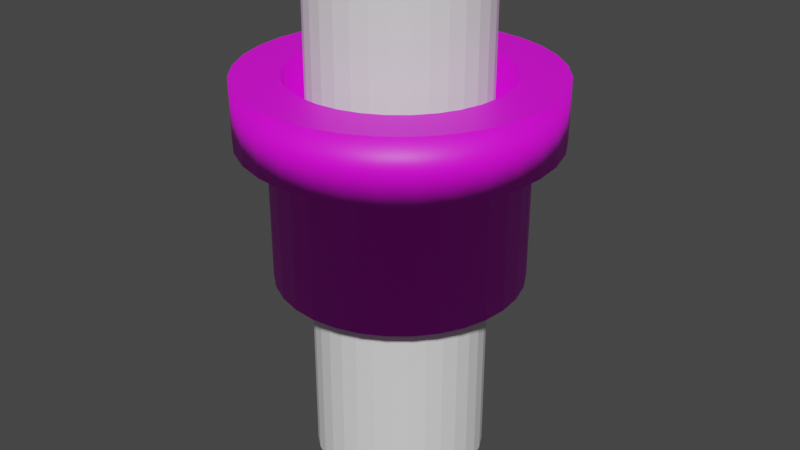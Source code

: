 # Source: WarpPipe.blend  (saved by Blender 2.83.19; exported with 4.5.12 LTS)
import bpy
from mathutils import Matrix  # noqa: F401  (used for matrix-valued properties, if any)

bpy.ops.wm.read_factory_settings(use_empty=True)
scene = bpy.context.scene
scene.name = 'Scene'

# ---- collections
col_collection = bpy.data.collections.new('Collection'); scene.collection.children.link(col_collection)
col_mesh = bpy.data.collections.new('Mesh'); scene.collection.children.link(col_mesh)
col_rig = bpy.data.collections.new('Rig'); scene.collection.children.link(col_rig)
col_collision = bpy.data.collections.new('Collision'); scene.collection.children.link(col_collision)
col_extras = bpy.data.collections.new('Extras'); scene.collection.children.link(col_extras)

# ---- images (referenced by path relative to the original .blend; pixels are not part of the script)
import os
ASSET_DIR = os.environ.get("B2B_ASSET_DIR", "")  # directory of the original .blend (textures are referenced by path, not embedded)
HERE = os.path.dirname(os.path.abspath(__file__))  # packed textures are extracted next to this script under _unpacked/

def load_image(name, relpath, width, height, colorspace="sRGB"):
    """Load a texture the original file referenced (path relative to the .blend, or extracted next to this script)."""
    p = next((c for c in (os.path.join(HERE, relpath), os.path.join(ASSET_DIR, relpath)) if relpath and os.path.exists(c)), "")
    if p:
        img = bpy.data.images.load(p, check_existing=True)
        img.name = name
    else:  # same state as the original file: an image datablock whose file is absent (Cycles renders it pink)
        img = bpy.data.images.new(name, width, height)
        img.source = "FILE"
        img.filepath = "//" + (relpath or name)
    img.colorspace_settings.name = colorspace
    return img
img_warp_pipe_png = load_image('warp-pipe.png', 'warp-pipe.png', 1024, 1024, 'sRGB')

# ---- materials (node trees are filled in below, after node groups)
mat_warppipemat = bpy.data.materials.new('WarpPipeMat')
mat_warppipemat.use_transparent_shadow = False

# ---- material node trees
mat_warppipemat.use_nodes = True; mat_warppipemat.node_tree.nodes.clear()
_N = mat_warppipemat.node_tree.nodes; _L = mat_warppipemat.node_tree.links
n0 = _N.new('ShaderNodeBsdfPrincipled'); n0.name = 'Principled BSDF'; n0.location = (10, 300)
n0.distribution = 'GGX'
n0.subsurface_method = 'BURLEY'
n0.inputs[3].default_value = 1.45
n0.inputs[27].default_value = (0.0, 0.0, 0.0, 1.0)
n0.inputs[28].default_value = 1.0
n1 = _N.new('ShaderNodeOutputMaterial'); n1.name = 'Material Output'; n1.location = (300, 300)
n2 = _N.new('ShaderNodeTexImage'); n2.name = 'Image Texture'; n2.location = (-280, 280)
n2.image = img_warp_pipe_png
_L.new(n0.outputs[0], n1.inputs[0])
_L.new(n2.outputs[0], n0.inputs[0])
n1.is_active_output = True

# ---- world
world_world = bpy.data.worlds.new('World'); scene.world = world_world
world_world.use_nodes = True; world_world.node_tree.nodes.clear()
_N = world_world.node_tree.nodes; _L = world_world.node_tree.links
n0 = _N.new('ShaderNodeOutputWorld'); n0.name = 'World Output'; n0.location = (300, 300)
n1 = _N.new('ShaderNodeBackground'); n1.name = 'Background'; n1.location = (10, 300)
n1.inputs[0].default_value = (0.05088, 0.05088, 0.05088, 1.0)
_L.new(n1.outputs[0], n0.inputs[0])
n0.is_active_output = True
world_world.color = (0.05088, 0.05088, 0.05088)
world_world.use_sun_shadow = False
world_world.sun_shadow_jitter_overblur = 0.0

# ---- meshes
me_cylinder = bpy.data.meshes.new('Cylinder')
me_cylinder.from_pydata([(0.0, 1.0, -1.357), (0.0, 1.0, 0.2857), (0.1951, 0.9808, -1.357), (0.1951, 0.9808, 0.2857), (0.3827, 0.9239, 0.2857), (0.5556, 0.8315, -1.357), (0.5556, 0.8315, 0.2857), (0.8315, 0.5556, -1.357), (0.8315, 0.5556, 0.2857), (0.9239, 0.3827, -1.357), (0.9239, 0.3827, 0.2857), (0.9808, 0.1951, -1.357), (0.9808, -0.1951, -1.357), (0.9808, -0.1951, 0.2857), (0.9239, -0.3827, -1.357), (0.8315, -0.5556, -1.357), (0.7071, -0.7071, -1.357), (0.3827, -0.9239, -1.357), (0.3827, -0.9239, 0.2857), (0.1951, -0.9808, 0.2857), (-3.258e-07, -1.0, 0.2857), (-0.3827, -0.9239, -1.357), (-0.3827, -0.9239, 0.2857), (-0.5556, -0.8315, -1.357), (-0.5556, -0.8315, 0.2857), (-0.7071, -0.7071, -1.357), (-0.8315, -0.5556, -1.357), (-0.8315, -0.5556, 0.2857), (-0.9239, -0.3827, 0.2857), (-0.9808, -0.1951, -1.357), (-1.0, 9.656e-07, 0.2857), (-0.9808, 0.1951, -1.357), (-0.9808, 0.1951, 0.2857), (-0.9239, 0.3827, -1.357), (-0.9239, 0.3827, 0.2857), (-0.8315, 0.5556, -1.357), (-0.8315, 0.5556, 0.2857), (-0.7071, 0.7071, -1.357), (-0.7071, 0.7071, 0.2857), (-0.5556, 0.8315, 0.2857), (-0.3827, 0.9239, -1.357), (-0.3827, 0.9239, 0.2857), (-2.256e-08, 1.25, 0.2857), (0.2439, 1.226, 0.2857), (1.039, 0.6945, 0.2857), (1.226, 0.2439, 0.2857), (1.155, -0.4784, 0.2857), (1.039, -0.6945, 0.2857), (0.8839, -0.8839, 0.2857), (0.6945, -1.039, 0.2857), (0.4784, -1.155, 0.2857), (0.2439, -1.226, 0.2857), (0.2439, 1.226, 1.0), (0.6945, 1.039, 1.0), (0.8839, 0.8839, 1.0), (1.039, 0.6945, 1.0), (1.039, -0.6945, 1.0), (-0.2439, -1.226, 1.0), (-1.155, -0.4784, 1.0), (-1.155, 0.4784, 1.0), (-0.8839, 0.8839, 1.0), (1.25, 1.87e-08, 1.0), (1.155, -0.4784, 1.0), (0.6945, -1.039, 1.0), (-0.4784, -1.155, 1.0), (-0.6945, -1.039, 1.0), (-1.039, 0.6945, 1.0), (-0.6945, 1.039, 1.0), (-0.4784, 1.155, 1.0), (-0.7275, 0.4861, 1.0), (-0.7275, 0.4861, -1.357), (0.1707, 0.8582, 1.0), (0.1707, 0.8582, -1.357), (-0.8582, 0.1707, 1.0), (0.6187, 0.6187, 1.0), (0.6187, 0.6187, -1.357), (0.3348, -0.8084, 1.0), (0.7275, 0.4861, -1.357), (0.1707, -0.8582, 1.0), (0.1707, -0.8582, -1.357), (-0.3348, 0.8084, -1.357), (-0.4861, -0.7275, 1.0), (0.8582, -0.1707, 1.0), (0.8582, -0.1707, -1.357), (0.875, 6.606e-08, 1.0), (0.875, 6.606e-08, -1.357), (-0.6187, 0.6187, 1.0), (-0.6187, 0.6187, -1.357), (-0.4861, 0.7275, -1.357), (0.0, 0.875, -1.357), (0.8582, 0.1707, -1.357), (0.4861, 0.7275, -1.357), (0.8084, 0.3348, 1.0), (0.8084, 0.3348, -1.357), (-0.8084, -0.3348, 1.0), (-0.8084, -0.3348, -1.357), (-0.7275, -0.4861, -1.357), (-0.8582, -0.1707, 1.0), (-0.8582, -0.1707, -1.357), (-0.1707, -0.8582, 1.0), (-0.1707, -0.8582, -1.357), (0.7275, -0.4861, -1.357), (-0.1707, 0.8582, 1.0), (-0.4861, -0.7275, -1.357), (-1.426e-07, 0.0, -1.357), (0.3827, 0.9239, -1.357), (0.7071, 0.7071, -1.357), (0.7071, 0.7071, 0.2857), (0.9808, 0.1951, 0.2857), (1.0, 7.55e-08, -1.357), (1.0, 7.55e-08, 0.2857), (0.9239, -0.3827, 0.2857), (0.8315, -0.5556, 0.2857), (0.7071, -0.7071, 0.2857), (0.5556, -0.8315, -1.357), (0.5556, -0.8315, 0.2857), (0.1951, -0.9808, -1.357), (-3.258e-07, -1.0, -1.357), (-0.1951, -0.9808, -1.357), (-0.1951, -0.9808, 0.2857), (-0.7071, -0.7071, 0.2857), (-0.9239, -0.3827, -1.357), (-0.9808, -0.1951, 0.2857), (-1.0, 9.656e-07, -1.357), (-0.5556, 0.8315, -1.357), (-0.1951, 0.9808, -1.357), (-0.1951, 0.9808, 0.2857), (0.4784, 1.155, 0.2857), (0.6945, 1.039, 0.2857), (0.8839, 0.8839, 0.2857), (1.155, 0.4784, 0.2857), (1.25, 1.87e-08, 0.2857), (1.226, -0.2439, 0.2857), (-4.299e-07, -1.25, 0.2857), (-0.2439, -1.226, 0.2857), (-0.4784, -1.155, 0.2857), (-0.6945, -1.039, 0.2857), (-0.8839, -0.8839, 0.2857), (-1.039, -0.6945, 0.2857), (-1.155, -0.4784, 0.2857), (-1.226, -0.2439, 0.2857), (-1.25, 1.131e-06, 0.2857), (-1.226, 0.2439, 0.2857), (-1.155, 0.4784, 0.2857), (-1.039, 0.6945, 0.2857), (-0.8839, 0.8839, 0.2857), (-0.6945, 1.039, 0.2857), (-0.4784, 1.155, 0.2857), (-0.2439, 1.226, 0.2857), (0.4784, 1.155, 1.0), (1.155, 0.4784, 1.0), (1.226, -0.2439, 1.0), (-4.299e-07, -1.25, 1.0), (-1.25, 1.131e-06, 1.0), (-0.2439, 1.226, 1.0), (-2.256e-08, 1.25, 1.0), (1.226, 0.2439, 1.0), (0.8839, -0.8839, 1.0), (0.4784, -1.155, 1.0), (0.2439, -1.226, 1.0), (-0.8839, -0.8839, 1.0), (-1.039, -0.6945, 1.0), (-1.226, -0.2439, 1.0), (-1.226, 0.2439, 1.0), (-0.8084, 0.3348, -1.357), (-0.8084, 0.3348, 1.0), (0.3348, 0.8084, -1.357), (0.3348, 0.8084, 1.0), (-0.8582, 0.1707, -1.357), (0.0, 0.875, 1.0), (0.4861, 0.7275, 1.0), (0.4861, -0.7275, -1.357), (0.3348, -0.8084, -1.357), (0.4861, -0.7275, 1.0), (0.7275, 0.4861, 1.0), (-0.3348, -0.8084, -1.357), (-0.3348, 0.8084, 1.0), (-0.4861, 0.7275, 1.0), (-0.3348, -0.8084, 1.0), (-0.875, 8.449e-07, 1.0), (-0.6187, -0.6187, -1.357), (-0.875, 8.449e-07, -1.357), (0.8084, -0.3348, -1.357), (0.6187, -0.6187, 1.0), (0.6187, -0.6187, -1.357), (0.8084, -0.3348, 1.0), (0.7275, -0.4861, 1.0), (-2.851e-07, -0.875, 1.0), (0.8582, 0.1707, 1.0), (-2.851e-07, -0.875, -1.357), (-0.7275, -0.4861, 1.0), (-0.6187, -0.6187, 1.0), (-0.1707, 0.8582, -1.357)], [], [(0, 1, 3, 2), (2, 3, 4, 105), (105, 4, 6, 5), (5, 6, 107, 106), (106, 107, 8, 7), (7, 8, 10, 9), (9, 10, 108, 11), (11, 108, 110, 109), (109, 110, 13, 12), (12, 13, 111, 14), (14, 111, 112, 15), (15, 112, 113, 16), (16, 113, 115, 114), (114, 115, 18, 17), (17, 18, 19, 116), (116, 19, 20, 117), (117, 20, 119, 118), (118, 119, 22, 21), (21, 22, 24, 23), (23, 24, 120, 25), (25, 120, 27, 26), (26, 27, 28, 121), (121, 28, 122, 29), (29, 122, 30, 123), (123, 30, 32, 31), (31, 32, 34, 33), (33, 34, 36, 35), (35, 36, 38, 37), (37, 38, 39, 124), (124, 39, 41, 40), (8, 107, 129, 44), (40, 41, 126, 125), (125, 126, 1, 0), (171, 114, 17, 172), (143, 142, 163, 59), (18, 115, 49, 50), (122, 28, 139, 140), (3, 1, 42, 43), (1, 126, 148, 42), (111, 13, 132, 46), (24, 22, 135, 136), (38, 36, 144, 145), (10, 8, 44, 130), (19, 18, 50, 51), (30, 122, 140, 141), (4, 3, 43, 127), (112, 111, 46, 47), (120, 24, 136, 137), (39, 38, 145, 146), (108, 10, 130, 45), (20, 19, 51, 133), (32, 30, 141, 142), (6, 4, 127, 128), (113, 112, 47, 48), (27, 120, 137, 138), (41, 39, 146, 147), (110, 108, 45, 131), (119, 20, 133, 134), (34, 32, 142, 143), (107, 6, 128, 129), (115, 113, 48, 49), (28, 27, 138, 139), (126, 41, 147, 148), (13, 110, 131, 132), (22, 119, 134, 135), (36, 34, 143, 144), (49, 48, 157, 63), (144, 143, 59, 66), (50, 49, 63, 158), (43, 42, 155, 52), (145, 144, 66, 60), (51, 50, 158, 159), (127, 43, 52, 149), (146, 145, 60, 67), (133, 51, 159, 152), (128, 127, 149, 53), (147, 146, 67, 68), (134, 133, 152, 57), (129, 128, 53, 54), (148, 147, 68, 154), (135, 134, 57, 64), (44, 129, 54, 55), (42, 148, 154, 155), (136, 135, 64, 65), (130, 44, 55, 150), (137, 136, 65, 160), (45, 130, 150, 156), (138, 137, 160, 161), (131, 45, 156, 61), (139, 138, 161, 58), (132, 131, 61, 151), (140, 139, 58, 162), (46, 132, 151, 62), (141, 140, 162, 153), (47, 46, 62, 56), (142, 141, 153, 163), (48, 47, 56, 157), (52, 155, 154, 68, 67, 60, 66, 59, 163, 153, 179, 73, 165, 69, 86, 177, 176, 102, 169, 71, 167, 170, 74, 174, 92, 188, 84, 61, 156, 150, 55, 54, 53, 149), (83, 82, 84, 85), (184, 183, 186, 101), (101, 186, 185, 182), (168, 73, 179, 181), (90, 188, 92, 93), (85, 84, 188, 90), (77, 174, 74, 75), (89, 169, 102, 192), (100, 99, 187, 189), (70, 69, 165, 164), (189, 187, 78, 79), (192, 102, 176, 80), (75, 74, 170, 91), (103, 81, 178, 175), (91, 170, 167, 166), (88, 177, 86, 87), (164, 165, 73, 168), (172, 76, 173, 171), (180, 191, 81, 103), (95, 94, 190, 96), (72, 71, 169, 89), (93, 92, 174, 77), (181, 179, 97, 98), (182, 185, 82, 83), (175, 178, 99, 100), (80, 176, 177, 88), (166, 167, 71, 72), (79, 78, 76, 172), (98, 97, 94, 95), (87, 86, 69, 70), (61, 84, 82, 185, 186, 183, 173, 76, 78, 187, 99, 178, 81, 191, 190, 94, 97, 179, 153, 162, 58, 161, 160, 65, 64, 57, 152, 159, 158, 63, 157, 56, 62, 151), (96, 190, 191, 180), (17, 116, 79, 172), (182, 101, 104), (75, 104, 91), (87, 104, 70), (180, 96, 104), (103, 180, 104), (104, 175, 103), (104, 100, 175), (104, 189, 100), (95, 104, 96), (104, 95, 98), (104, 98, 181), (70, 104, 164), (164, 104, 168), (168, 104, 181), (104, 192, 89), (192, 104, 80), (80, 104, 88), (88, 104, 87), (101, 184, 104), (184, 171, 104), (171, 172, 104), (172, 79, 104), (79, 189, 104), (104, 85, 83), (83, 182, 104), (91, 104, 166), (166, 104, 72), (72, 104, 89), (104, 90, 85), (90, 104, 93), (93, 104, 77), (77, 104, 75), (184, 16, 114, 171), (101, 15, 16, 184), (182, 14, 15, 101), (83, 12, 14, 182), (85, 109, 12, 83), (90, 11, 109, 85), (93, 9, 11, 90), (77, 7, 9, 93), (75, 106, 7, 77), (91, 5, 106, 75), (166, 105, 5, 91), (72, 2, 105, 166), (89, 0, 2, 72), (192, 125, 0, 89), (80, 40, 125, 192), (88, 124, 40, 80), (87, 37, 124, 88), (70, 35, 37, 87), (164, 33, 35, 70), (168, 31, 33, 164), (181, 123, 31, 168), (98, 29, 123, 181), (95, 121, 29, 98), (96, 26, 121, 95), (180, 25, 26, 96), (23, 25, 180, 103), (23, 103, 175, 21), (21, 175, 100, 118), (189, 117, 118, 100), (79, 116, 117, 189), (171, 173, 183, 184)])
me_cylinder.polygons.foreach_set('use_smooth', [1, 1, 1, 1, 1, 1, 1, 1, 1, 1, 1, 1, 1, 1, 1, 1, 1, 1, 1, 1, 1, 1, 1, 1, 1, 1, 1, 1, 1, 1, 0, 1, 1, 0, 1, 0, 0, 0, 0, 0, 0, 0, 0, 0, 0, 0, 0, 0, 0, 0, 0, 0, 0, 0, 0, 0, 0, 0, 0, 0, 0, 0, 0, 0, 0, 0, 1, 1, 1, 1, 1, 1, 1, 1, 1, 1, 1, 1, 1, 1, 1, 1, 1, 1, 1, 1, 1, 1, 1, 1, 1, 1, 1, 1, 1, 1, 1, 0, 1, 1, 1, 1, 1, 1, 1, 1, 1, 1, 1, 1, 1, 1, 1, 1, 1, 1, 1, 1, 1, 1, 1, 1, 1, 1, 1, 1, 1, 1, 0, 1, 0, 0, 0, 0, 0, 0, 0, 0, 0, 0, 0, 0, 0, 0, 0, 0, 0, 0, 0, 0, 0, 0, 0, 0, 0, 0, 0, 0, 0, 0, 0, 0, 0, 0, 0, 0, 0, 0, 0, 0, 0, 0, 0, 0, 0, 0, 0, 0, 0, 0, 0, 0, 0, 0, 0, 0, 0, 0, 0, 0, 0, 0, 0, 1])
_uv = me_cylinder.uv_layers.new(name='UVMap')
_uv.uv.foreach_set('vector', [0.3566, 0.7499, 0.09475, 0.7499, 0.09475, 0.7187, 0.3566, 0.7187, 0.3566, 0.7187, 0.09475, 0.7187, 0.09475, 0.6875, 0.3566, 0.6875, 0.3566, 0.6875, 0.09475, 0.6875, 0.09475, 0.6562, 0.3566, 0.6562, 0.3566, 0.6562, 0.09475, 0.6562, 0.09475, 0.625, 0.3566, 0.625, 0.3566, 0.625, 0.09475, 0.625, 0.09475, 0.5937, 0.3566, 0.5937, 0.3566, 0.5937, 0.09475, 0.5937, 0.09475, 0.5625, 0.3566, 0.5625, 0.3566, 0.5625, 0.09475, 0.5625, 0.09475, 0.5312, 0.3566, 0.5312, 0.3566, 0.5312, 0.09475, 0.5312, 0.09475, 0.5, 0.3566, 0.5, 0.3566, 0.5, 0.09475, 0.5, 0.09475, 0.4688, 0.3566, 0.4688, 0.3566, 0.4688, 0.09475, 0.4688, 0.09475, 0.4375, 0.3566, 0.4375, 0.3566, 0.4375, 0.09475, 0.4375, 0.09475, 0.4063, 0.3566, 0.4063, 0.3566, 0.4063, 0.09475, 0.4063, 0.09475, 0.375, 0.3566, 0.375, 0.3566, 0.375, 0.09475, 0.375, 0.09475, 0.3438, 0.3566, 0.3438, 0.3566, 0.3438, 0.09475, 0.3438, 0.09475, 0.3125, 0.3566, 0.3125, 0.3566, 0.3125, 0.09475, 0.3125, 0.09475, 0.2813, 0.3566, 0.2813, 0.3566, 0.2813, 0.09475, 0.2813, 0.09475, 0.2501, 0.3566, 0.2501, 0.3566, 0.2501, 0.09475, 0.2501, 0.09475, 0.2188, 0.3566, 0.2188, 0.3566, 0.2188, 0.09475, 0.2188, 0.09475, 0.1876, 0.3566, 0.1876, 0.3566, 0.1876, 0.09475, 0.1876, 0.09475, 0.1563, 0.3566, 0.1563, 0.3566, 0.1563, 0.09475, 0.1563, 0.09475, 0.1251, 0.3566, 0.1251, 0.3566, 0.1251, 0.09475, 0.1251, 0.09475, 0.09384, 0.3566, 0.09384, 0.3566, 0.09384, 0.09475, 0.09384, 0.09475, 0.06259, 0.3566, 0.0626, 0.3566, 0.0626, 0.09475, 0.06259, 0.09475, 0.03135, 0.3566, 0.03135, 0.3566, 0.03135, 0.09475, 0.03135, 0.09475, 0.0001085, 0.3566, 0.0001104, 0.3566, 0.9999, 0.09475, 0.9999, 0.09475, 0.9686, 0.3566, 0.9686, 0.3566, 0.9686, 0.09475, 0.9686, 0.09475, 0.9374, 0.3566, 0.9374, 0.3566, 0.9374, 0.09475, 0.9374, 0.09475, 0.9062, 0.3566, 0.9062, 0.3566, 0.9062, 0.09475, 0.9062, 0.09475, 0.8749, 0.3566, 0.8749, 0.3566, 0.8749, 0.09475, 0.8749, 0.09475, 0.8437, 0.3566, 0.8437, 0.3566, 0.8437, 0.09475, 0.8437, 0.09475, 0.8124, 0.3566, 0.8124, 0.6346, 0.785, 0.6437, 0.8068, 0.6171, 0.821, 0.6058, 0.7937, 0.3566, 0.8124, 0.09475, 0.8124, 0.09475, 0.7812, 0.3566, 0.7812, 0.3566, 0.7812, 0.09475, 0.7812, 0.09475, 0.7499, 0.3566, 0.7499, 0.8138, 0.0397, 0.8229, 0.009655, 0.8684, 0.0285, 0.8536, 0.05619, 3.048e-05, 0.06253, 3.051e-05, 0.03128, 0.09112, 0.03128, 0.09112, 0.06253, 0.7382, 0.63, 0.715, 0.6346, 0.7063, 0.6058, 0.7352, 0.6, 0.87, 0.7618, 0.87, 0.7382, 0.9, 0.7352, 0.9, 0.7648, 0.6932, 0.8563, 0.715, 0.8654, 0.7063, 0.8942, 0.679, 0.8829, 0.715, 0.8654, 0.7382, 0.87, 0.7352, 0.9, 0.7063, 0.8942, 0.6568, 0.6735, 0.6437, 0.6932, 0.6171, 0.679, 0.6335, 0.6544, 0.8432, 0.6735, 0.8265, 0.6568, 0.8456, 0.6335, 0.8665, 0.6544, 0.8068, 0.8563, 0.8265, 0.8432, 0.8456, 0.8665, 0.821, 0.8829, 0.63, 0.7618, 0.6346, 0.785, 0.6058, 0.7937, 0.6, 0.7648, 0.7618, 0.63, 0.7382, 0.63, 0.7352, 0.6, 0.7648, 0.6, 0.8654, 0.785, 0.87, 0.7618, 0.9, 0.7648, 0.8942, 0.7937, 0.6735, 0.8432, 0.6932, 0.8563, 0.679, 0.8829, 0.6544, 0.8665, 0.6735, 0.6568, 0.6568, 0.6735, 0.6335, 0.6544, 0.6544, 0.6335, 0.8563, 0.6932, 0.8432, 0.6735, 0.8665, 0.6544, 0.8829, 0.679, 0.785, 0.8654, 0.8068, 0.8563, 0.821, 0.8829, 0.7937, 0.8942, 0.63, 0.7382, 0.63, 0.7618, 0.6, 0.7648, 0.6, 0.7352, 0.785, 0.6346, 0.7618, 0.63, 0.7648, 0.6, 0.7937, 0.6058, 0.8563, 0.8068, 0.8654, 0.785, 0.8942, 0.7937, 0.8829, 0.821, 0.6568, 0.8265, 0.6735, 0.8432, 0.6544, 0.8665, 0.6335, 0.8456, 0.6932, 0.6437, 0.6735, 0.6568, 0.6544, 0.6335, 0.679, 0.6171, 0.8654, 0.715, 0.8563, 0.6932, 0.8829, 0.679, 0.8942, 0.7063, 0.7618, 0.87, 0.785, 0.8654, 0.7937, 0.8942, 0.7648, 0.9, 0.6346, 0.715, 0.63, 0.7382, 0.6, 0.7352, 0.6058, 0.7063, 0.8068, 0.6437, 0.785, 0.6346, 0.7937, 0.6058, 0.821, 0.6171, 0.8432, 0.8265, 0.8563, 0.8068, 0.8829, 0.821, 0.8665, 0.8456, 0.6437, 0.8068, 0.6568, 0.8265, 0.6335, 0.8456, 0.6171, 0.821, 0.715, 0.6346, 0.6932, 0.6437, 0.679, 0.6171, 0.7063, 0.6058, 0.87, 0.7382, 0.8654, 0.715, 0.8942, 0.7063, 0.9, 0.7352, 0.7382, 0.87, 0.7618, 0.87, 0.7648, 0.9, 0.7352, 0.9, 0.6437, 0.6932, 0.6346, 0.715, 0.6058, 0.7063, 0.6171, 0.679, 0.8265, 0.6568, 0.8068, 0.6437, 0.821, 0.6171, 0.8456, 0.6335, 0.8265, 0.8432, 0.8432, 0.8265, 0.8665, 0.8456, 0.8456, 0.8665, 3.026e-05, 0.6562, 3.023e-05, 0.625, 0.09112, 0.625, 0.09112, 0.6562, 3.043e-05, 0.09377, 3.048e-05, 0.06253, 0.09112, 0.06253, 0.09112, 0.09377, 3.027e-05, 0.6875, 3.026e-05, 0.6562, 0.09112, 0.6562, 0.09112, 0.6875, 3.024e-05, 0.2813, 3.026e-05, 0.25, 0.09112, 0.25, 0.09112, 0.2813, 3.041e-05, 0.125, 3.043e-05, 0.09377, 0.09112, 0.09377, 0.09112, 0.125, 3.03e-05, 0.7187, 3.027e-05, 0.6875, 0.09112, 0.6875, 0.09112, 0.7187, 3.022e-05, 0.3125, 3.024e-05, 0.2813, 0.09112, 0.2813, 0.09112, 0.3125, 3.037e-05, 0.1563, 3.041e-05, 0.125, 0.09112, 0.125, 0.09112, 0.1563, 3.033e-05, 0.75, 3.03e-05, 0.7187, 0.09112, 0.7187, 0.09112, 0.75, 3.02e-05, 0.3438, 3.022e-05, 0.3125, 0.09112, 0.3125, 0.09112, 0.3438, 3.032e-05, 0.1875, 3.037e-05, 0.1563, 0.09112, 0.1563, 0.09112, 0.1875, 3.035e-05, 0.7812, 3.033e-05, 0.75, 0.09112, 0.75, 0.09112, 0.7812, 3.02e-05, 0.375, 3.02e-05, 0.3438, 0.09112, 0.3438, 0.09112, 0.375, 3.03e-05, 0.2188, 3.032e-05, 0.1875, 0.09112, 0.1875, 0.09112, 0.2188, 3.038e-05, 0.8125, 3.035e-05, 0.7812, 0.09112, 0.7812, 0.09112, 0.8125, 3.019e-05, 0.4063, 3.02e-05, 0.375, 0.09112, 0.375, 0.09112, 0.4063, 3.026e-05, 0.25, 3.03e-05, 0.2188, 0.09112, 0.2188, 0.09112, 0.25, 3.041e-05, 0.8437, 3.038e-05, 0.8125, 0.09112, 0.8125, 0.09112, 0.8437, 3.018e-05, 0.4375, 3.019e-05, 0.4063, 0.09112, 0.4063, 0.09112, 0.4375, 3.042e-05, 0.875, 3.041e-05, 0.8437, 0.09112, 0.8437, 0.09112, 0.875, 3.019e-05, 0.4688, 3.018e-05, 0.4375, 0.09112, 0.4375, 0.09112, 0.4688, 3.047e-05, 0.9062, 3.042e-05, 0.875, 0.09112, 0.875, 0.09112, 0.9062, 3.018e-05, 0.5, 3.019e-05, 0.4688, 0.09112, 0.4688, 0.09112, 0.5, 3.048e-05, 0.9375, 3.047e-05, 0.9062, 0.09112, 0.9062, 0.09112, 0.9375, 3.019e-05, 0.5312, 3.018e-05, 0.5, 0.09112, 0.5, 0.09112, 0.5312, 3.053e-05, 0.9687, 3.048e-05, 0.9375, 0.09112, 0.9375, 0.09112, 0.9687, 3.021e-05, 0.5625, 3.019e-05, 0.5312, 0.09112, 0.5312, 0.09112, 0.5625, 3.057e-05, 1.0, 3.053e-05, 0.9687, 0.09112, 0.9687, 0.09112, 1.0, 3.022e-05, 0.5937, 3.021e-05, 0.5625, 0.09112, 0.5625, 0.09112, 0.5937, 3.051e-05, 0.03128, 3.054e-05, 3.018e-05, 0.09112, 3.018e-05, 0.09112, 0.03128, 3.023e-05, 0.625, 3.022e-05, 0.5937, 0.09112, 0.5937, 0.09112, 0.625, 0.7988, 0.9952, 0.75, 1.0, 0.7012, 0.9952, 0.6543, 0.981, 0.6111, 0.9579, 0.5732, 0.9268, 0.5421, 0.8889, 0.519, 0.8457, 0.5048, 0.7988, 0.5, 0.75, 0.575, 0.75, 0.5784, 0.7841, 0.5883, 0.817, 0.6045, 0.8472, 0.6263, 0.8737, 0.6528, 0.8955, 0.683, 0.9117, 0.7159, 0.9216, 0.75, 0.925, 0.7841, 0.9216, 0.817, 0.9117, 0.8472, 0.8955, 0.8737, 0.8737, 0.8955, 0.8472, 0.9117, 0.817, 0.9216, 0.7841, 0.925, 0.75, 1.0, 0.75, 0.9952, 0.7988, 0.981, 0.8457, 0.9579, 0.8889, 0.9268, 0.9268, 0.8889, 0.9579, 0.8457, 0.981, 0.3627, 0.4897, 0.5044, 0.4897, 0.5044, 0.5, 0.3627, 0.5, 0.3627, 0.4588, 0.5044, 0.4588, 0.5044, 0.4691, 0.3627, 0.4691, 0.3627, 0.4691, 0.5044, 0.4691, 0.5044, 0.4794, 0.3627, 0.4794, 0.3627, 0.6547, 0.5044, 0.6547, 0.5044, 0.665, 0.3627, 0.665, 0.3627, 0.5103, 0.5044, 0.5103, 0.5044, 0.5206, 0.3627, 0.5206, 0.3627, 0.5, 0.5044, 0.5, 0.5044, 0.5103, 0.3627, 0.5103, 0.3627, 0.5309, 0.5044, 0.5309, 0.5044, 0.5412, 0.3627, 0.5412, 0.3627, 0.5825, 0.5044, 0.5825, 0.5044, 0.5928, 0.3627, 0.5928, 0.3627, 0.4072, 0.5044, 0.4072, 0.5044, 0.4175, 0.3627, 0.4175, 0.3627, 0.634, 0.5044, 0.634, 0.5044, 0.6444, 0.3627, 0.6444, 0.3627, 0.4175, 0.5044, 0.4175, 0.5044, 0.4278, 0.3627, 0.4278, 0.3627, 0.5928, 0.5044, 0.5928, 0.5044, 0.6031, 0.3627, 0.6031, 0.3627, 0.5412, 0.5044, 0.5412, 0.5044, 0.5516, 0.3627, 0.5516, 0.3627, 0.3866, 0.5044, 0.3866, 0.5044, 0.3969, 0.3627, 0.3969, 0.3627, 0.5516, 0.5044, 0.5516, 0.5044, 0.5619, 0.3627, 0.5619, 0.3627, 0.6134, 0.5044, 0.6134, 0.5044, 0.6237, 0.3627, 0.6237, 0.3627, 0.6444, 0.5044, 0.6444, 0.5044, 0.6547, 0.3627, 0.6547, 0.3627, 0.4381, 0.5044, 0.4381, 0.5044, 0.4484, 0.3627, 0.4484, 0.3627, 0.3763, 0.5044, 0.3763, 0.5044, 0.3866, 0.3627, 0.3866, 0.3627, 0.3556, 0.5044, 0.3556, 0.5044, 0.366, 0.3627, 0.366, 0.3627, 0.5722, 0.5044, 0.5722, 0.5044, 0.5825, 0.3627, 0.5825, 0.3627, 0.5206, 0.5044, 0.5206, 0.5044, 0.5309, 0.3627, 0.5309, 0.3627, 0.335, 0.5044, 0.335, 0.5044, 0.3453, 0.3627, 0.3453, 0.3627, 0.4794, 0.5044, 0.4794, 0.5044, 0.4897, 0.3627, 0.4897, 0.3627, 0.3969, 0.5044, 0.3969, 0.5044, 0.4072, 0.3627, 0.4072, 0.3627, 0.6031, 0.5044, 0.6031, 0.5044, 0.6134, 0.3627, 0.6134, 0.3627, 0.5619, 0.5044, 0.5619, 0.5044, 0.5722, 0.3627, 0.5722, 0.3627, 0.4278, 0.5044, 0.4278, 0.5044, 0.4381, 0.3627, 0.4381, 0.3627, 0.3453, 0.5044, 0.3453, 0.5044, 0.3556, 0.3627, 0.3556, 0.3627, 0.6237, 0.5044, 0.6237, 0.5044, 0.634, 0.3627, 0.634, 1.0, 0.75, 0.925, 0.75, 0.9216, 0.7159, 0.9117, 0.683, 0.8955, 0.6528, 0.8737, 0.6263, 0.8472, 0.6045, 0.817, 0.5883, 0.7841, 0.5784, 0.75, 0.575, 0.7159, 0.5784, 0.683, 0.5883, 0.6528, 0.6045, 0.6263, 0.6263, 0.6045, 0.6528, 0.5883, 0.683, 0.5784, 0.7159, 0.575, 0.75, 0.5, 0.75, 0.5048, 0.7012, 0.519, 0.6543, 0.5421, 0.6111, 0.5732, 0.5732, 0.6111, 0.5421, 0.6543, 0.519, 0.7012, 0.5048, 0.75, 0.5, 0.7988, 0.5048, 0.8457, 0.519, 0.8889, 0.5421, 0.9268, 0.5732, 0.9579, 0.6111, 0.981, 0.6543, 0.9952, 0.7012, 0.3627, 0.366, 0.5044, 0.366, 0.5044, 0.3763, 0.3627, 0.3763, 0.8684, 0.0285, 0.9093, 0.05585, 0.8894, 0.08012, 0.8536, 0.05619, 0.6862, 0.0397, 0.7285, 0.03129, 0.75, 0.25, 0.5313, 0.2285, 0.75, 0.25, 0.5313, 0.2715, 0.7285, 0.4687, 0.75, 0.25, 0.7715, 0.4687, 0.9687, 0.2715, 0.9603, 0.3138, 0.75, 0.25, 0.9687, 0.2285, 0.9687, 0.2715, 0.75, 0.25, 0.75, 0.25, 0.9603, 0.1862, 0.9687, 0.2285, 0.75, 0.25, 0.9438, 0.1464, 0.9603, 0.1862, 0.75, 0.25, 0.9199, 0.1106, 0.9438, 0.1464, 0.9438, 0.3536, 0.75, 0.25, 0.9603, 0.3138, 0.75, 0.25, 0.9438, 0.3536, 0.9199, 0.3894, 0.75, 0.25, 0.9199, 0.3894, 0.8894, 0.4199, 0.7715, 0.4687, 0.75, 0.25, 0.8138, 0.4603, 0.8138, 0.4603, 0.75, 0.25, 0.8536, 0.4438, 0.8536, 0.4438, 0.75, 0.25, 0.8894, 0.4199, 0.75, 0.25, 0.6106, 0.4199, 0.5801, 0.3894, 0.6106, 0.4199, 0.75, 0.25, 0.6464, 0.4438, 0.6464, 0.4438, 0.75, 0.25, 0.6862, 0.4603, 0.6862, 0.4603, 0.75, 0.25, 0.7285, 0.4687, 0.7285, 0.03129, 0.7715, 0.03129, 0.75, 0.25, 0.7715, 0.03129, 0.8138, 0.0397, 0.75, 0.25, 0.8138, 0.0397, 0.8536, 0.05619, 0.75, 0.25, 0.8536, 0.05619, 0.8894, 0.08012, 0.75, 0.25, 0.8894, 0.08012, 0.9199, 0.1106, 0.75, 0.25, 0.75, 0.25, 0.6106, 0.08012, 0.6464, 0.05619, 0.6464, 0.05619, 0.6862, 0.0397, 0.75, 0.25, 0.5313, 0.2715, 0.75, 0.25, 0.5397, 0.3138, 0.5397, 0.3138, 0.75, 0.25, 0.5562, 0.3536, 0.5562, 0.3536, 0.75, 0.25, 0.5801, 0.3894, 0.75, 0.25, 0.5801, 0.1106, 0.6106, 0.08012, 0.5801, 0.1106, 0.75, 0.25, 0.5562, 0.1464, 0.5562, 0.1464, 0.75, 0.25, 0.5397, 0.1862, 0.5397, 0.1862, 0.75, 0.25, 0.5313, 0.2285, 0.7715, 0.03129, 0.7746, 5.001e-05, 0.8229, 0.009655, 0.8138, 0.0397, 0.7285, 0.03129, 0.7254, 5.001e-05, 0.7746, 5.001e-05, 0.7715, 0.03129, 0.6862, 0.0397, 0.6771, 0.009656, 0.7254, 5.001e-05, 0.7285, 0.03129, 0.6464, 0.05619, 0.6316, 0.0285, 0.6771, 0.009656, 0.6862, 0.0397, 0.6106, 0.08012, 0.5907, 0.05585, 0.6316, 0.0285, 0.6464, 0.05619, 0.5801, 0.1106, 0.5559, 0.09067, 0.5907, 0.05585, 0.6106, 0.08012, 0.5562, 0.1464, 0.5285, 0.1316, 0.5559, 0.09067, 0.5801, 0.1106, 0.5397, 0.1862, 0.5097, 0.1771, 0.5285, 0.1316, 0.5562, 0.1464, 0.5313, 0.2285, 0.5001, 0.2254, 0.5097, 0.1771, 0.5397, 0.1862, 0.5313, 0.2715, 0.5001, 0.2746, 0.5001, 0.2254, 0.5313, 0.2285, 0.5397, 0.3138, 0.5097, 0.3229, 0.5001, 0.2746, 0.5313, 0.2715, 0.5562, 0.3536, 0.5285, 0.3684, 0.5097, 0.3229, 0.5397, 0.3138, 0.5801, 0.3894, 0.5559, 0.4093, 0.5285, 0.3684, 0.5562, 0.3536, 0.6106, 0.4199, 0.5907, 0.4441, 0.5559, 0.4093, 0.5801, 0.3894, 0.6464, 0.4438, 0.6316, 0.4715, 0.5907, 0.4441, 0.6106, 0.4199, 0.6862, 0.4603, 0.6771, 0.4903, 0.6316, 0.4715, 0.6464, 0.4438, 0.7285, 0.4687, 0.7254, 0.4999, 0.6771, 0.4903, 0.6862, 0.4603, 0.7715, 0.4687, 0.7746, 0.5, 0.7254, 0.4999, 0.7285, 0.4687, 0.8138, 0.4603, 0.8229, 0.4903, 0.7746, 0.5, 0.7715, 0.4687, 0.8536, 0.4438, 0.8684, 0.4715, 0.8229, 0.4903, 0.8138, 0.4603, 0.8894, 0.4199, 0.9093, 0.4441, 0.8684, 0.4715, 0.8536, 0.4438, 0.9199, 0.3894, 0.9441, 0.4093, 0.9093, 0.4441, 0.8894, 0.4199, 0.9438, 0.3536, 0.9715, 0.3684, 0.9441, 0.4093, 0.9199, 0.3894, 0.9603, 0.3138, 0.9903, 0.3229, 0.9715, 0.3684, 0.9438, 0.3536, 0.9687, 0.2715, 1.0, 0.2746, 0.9903, 0.3229, 0.9603, 0.3138, 0.9999, 0.2254, 1.0, 0.2746, 0.9687, 0.2715, 0.9687, 0.2285, 0.9999, 0.2254, 0.9687, 0.2285, 0.9603, 0.1862, 0.9903, 0.1771, 0.9903, 0.1771, 0.9603, 0.1862, 0.9438, 0.1464, 0.9715, 0.1316, 0.9199, 0.1106, 0.9441, 0.09067, 0.9715, 0.1316, 0.9438, 0.1464, 0.8894, 0.08012, 0.9093, 0.05585, 0.9441, 0.09067, 0.9199, 0.1106, 0.3627, 0.4484, 0.5044, 0.4484, 0.5044, 0.4588, 0.3627, 0.4588])
me_cylinder.materials.append(mat_warppipemat)
me_cylinder.use_remesh_fix_poles = True
me_cylinder.use_remesh_preserve_attributes = False
me_cylinder.use_mirror_vertex_groups = False
me_cylinder.update()
me_cylinder_002 = bpy.data.meshes.new('Cylinder.002')
me_cylinder_002.from_pydata([(0.0, 1.0, -1.0), (0.0, 1.0, 1.0), (0.1951, 0.9808, -1.0), (0.1951, 0.9808, 1.0), (0.3827, 0.9239, -1.0), (0.3827, 0.9239, 1.0), (0.5556, 0.8315, -1.0), (0.5556, 0.8315, 1.0), (0.7071, 0.7071, -1.0), (0.7071, 0.7071, 1.0), (0.8315, 0.5556, -1.0), (0.8315, 0.5556, 1.0), (0.9239, 0.3827, -1.0), (0.9239, 0.3827, 1.0), (0.9808, 0.1951, -1.0), (0.9808, 0.1951, 1.0), (1.0, 7.55e-08, -1.0), (1.0, 7.55e-08, 1.0), (0.9808, -0.1951, -1.0), (0.9808, -0.1951, 1.0), (0.9239, -0.3827, -1.0), (0.9239, -0.3827, 1.0), (0.8315, -0.5556, -1.0), (0.8315, -0.5556, 1.0), (0.7071, -0.7071, -1.0), (0.7071, -0.7071, 1.0), (0.5556, -0.8315, -1.0), (0.5556, -0.8315, 1.0), (0.3827, -0.9239, -1.0), (0.3827, -0.9239, 1.0), (0.1951, -0.9808, -1.0), (0.1951, -0.9808, 1.0), (-3.258e-07, -1.0, -1.0), (-3.258e-07, -1.0, 1.0), (-0.1951, -0.9808, -1.0), (-0.1951, -0.9808, 1.0), (-0.3827, -0.9239, -1.0), (-0.3827, -0.9239, 1.0), (-0.5556, -0.8315, -1.0), (-0.5556, -0.8315, 1.0), (-0.7071, -0.7071, -1.0), (-0.7071, -0.7071, 1.0), (-0.8315, -0.5556, -1.0), (-0.8315, -0.5556, 1.0), (-0.9239, -0.3827, -1.0), (-0.9239, -0.3827, 1.0), (-0.9808, -0.1951, -1.0), (-0.9808, -0.1951, 1.0), (-1.0, 9.656e-07, -1.0), (-1.0, 9.656e-07, 1.0), (-0.9808, 0.1951, -1.0), (-0.9808, 0.1951, 1.0), (-0.9239, 0.3827, -1.0), (-0.9239, 0.3827, 1.0), (-0.8315, 0.5556, -1.0), (-0.8315, 0.5556, 1.0), (-0.7071, 0.7071, -1.0), (-0.7071, 0.7071, 1.0), (-0.5556, 0.8315, -1.0), (-0.5556, 0.8315, 1.0), (-0.3827, 0.9239, -1.0), (-0.3827, 0.9239, 1.0), (-0.1951, 0.9808, -1.0), (-0.1951, 0.9808, 1.0)], [], [(0, 1, 3, 2), (2, 3, 5, 4), (4, 5, 7, 6), (6, 7, 9, 8), (8, 9, 11, 10), (10, 11, 13, 12), (12, 13, 15, 14), (14, 15, 17, 16), (16, 17, 19, 18), (18, 19, 21, 20), (20, 21, 23, 22), (22, 23, 25, 24), (24, 25, 27, 26), (26, 27, 29, 28), (28, 29, 31, 30), (30, 31, 33, 32), (32, 33, 35, 34), (34, 35, 37, 36), (36, 37, 39, 38), (38, 39, 41, 40), (40, 41, 43, 42), (42, 43, 45, 44), (44, 45, 47, 46), (46, 47, 49, 48), (48, 49, 51, 50), (50, 51, 53, 52), (52, 53, 55, 54), (54, 55, 57, 56), (56, 57, 59, 58), (58, 59, 61, 60), (3, 1, 63, 61, 59, 57, 55, 53, 51, 49, 47, 45, 43, 41, 39, 37, 35, 33, 31, 29, 27, 25, 23, 21, 19, 17, 15, 13, 11, 9, 7, 5), (60, 61, 63, 62), (62, 63, 1, 0), (0, 2, 4, 6, 8, 10, 12, 14, 16, 18, 20, 22, 24, 26, 28, 30, 32, 34, 36, 38, 40, 42, 44, 46, 48, 50, 52, 54, 56, 58, 60, 62)])
_uv = me_cylinder_002.uv_layers.new(name='UVMap')
_uv.uv.foreach_set('vector', [1.0, 0.5, 1.0, 1.0, 0.9688, 1.0, 0.9688, 0.5, 0.9688, 0.5, 0.9688, 1.0, 0.9375, 1.0, 0.9375, 0.5, 0.9375, 0.5, 0.9375, 1.0, 0.9062, 1.0, 0.9062, 0.5, 0.9062, 0.5, 0.9062, 1.0, 0.875, 1.0, 0.875, 0.5, 0.875, 0.5, 0.875, 1.0, 0.8438, 1.0, 0.8438, 0.5, 0.8438, 0.5, 0.8438, 1.0, 0.8125, 1.0, 0.8125, 0.5, 0.8125, 0.5, 0.8125, 1.0, 0.7812, 1.0, 0.7812, 0.5, 0.7812, 0.5, 0.7812, 1.0, 0.75, 1.0, 0.75, 0.5, 0.75, 0.5, 0.75, 1.0, 0.7188, 1.0, 0.7188, 0.5, 0.7188, 0.5, 0.7188, 1.0, 0.6875, 1.0, 0.6875, 0.5, 0.6875, 0.5, 0.6875, 1.0, 0.6562, 1.0, 0.6562, 0.5, 0.6562, 0.5, 0.6562, 1.0, 0.625, 1.0, 0.625, 0.5, 0.625, 0.5, 0.625, 1.0, 0.5938, 1.0, 0.5938, 0.5, 0.5938, 0.5, 0.5938, 1.0, 0.5625, 1.0, 0.5625, 0.5, 0.5625, 0.5, 0.5625, 1.0, 0.5312, 1.0, 0.5312, 0.5, 0.5312, 0.5, 0.5312, 1.0, 0.5, 1.0, 0.5, 0.5, 0.5, 0.5, 0.5, 1.0, 0.4688, 1.0, 0.4688, 0.5, 0.4688, 0.5, 0.4688, 1.0, 0.4375, 1.0, 0.4375, 0.5, 0.4375, 0.5, 0.4375, 1.0, 0.4062, 1.0, 0.4062, 0.5, 0.4062, 0.5, 0.4062, 1.0, 0.375, 1.0, 0.375, 0.5, 0.375, 0.5, 0.375, 1.0, 0.3438, 1.0, 0.3438, 0.5, 0.3438, 0.5, 0.3438, 1.0, 0.3125, 1.0, 0.3125, 0.5, 0.3125, 0.5, 0.3125, 1.0, 0.2812, 1.0, 0.2812, 0.5, 0.2812, 0.5, 0.2812, 1.0, 0.25, 1.0, 0.25, 0.5, 0.25, 0.5, 0.25, 1.0, 0.2188, 1.0, 0.2188, 0.5, 0.2188, 0.5, 0.2188, 1.0, 0.1875, 1.0, 0.1875, 0.5, 0.1875, 0.5, 0.1875, 1.0, 0.1562, 1.0, 0.1562, 0.5, 0.1562, 0.5, 0.1562, 1.0, 0.125, 1.0, 0.125, 0.5, 0.125, 0.5, 0.125, 1.0, 0.09375, 1.0, 0.09375, 0.5, 0.09375, 0.5, 0.09375, 1.0, 0.0625, 1.0, 0.0625, 0.5, 0.2968, 0.4854, 0.25, 0.49, 0.2032, 0.4854, 0.1582, 0.4717, 0.1167, 0.4496, 0.08029, 0.4197, 0.05045, 0.3833, 0.02827, 0.3418, 0.01461, 0.2968, 0.01, 0.25, 0.01461, 0.2032, 0.02827, 0.1582, 0.05045, 0.1167, 0.08029, 0.08029, 0.1167, 0.05045, 0.1582, 0.02827, 0.2032, 0.01461, 0.25, 0.01, 0.2968, 0.01461, 0.3418, 0.02827, 0.3833, 0.05045, 0.4197, 0.08029, 0.4496, 0.1167, 0.4717, 0.1582, 0.4854, 0.2032, 0.49, 0.25, 0.4854, 0.2968, 0.4717, 0.3418, 0.4496, 0.3833, 0.4197, 0.4197, 0.3833, 0.4496, 0.3418, 0.4717, 0.0625, 0.5, 0.0625, 1.0, 0.03125, 1.0, 0.03125, 0.5, 0.03125, 0.5, 0.03125, 1.0, 0.0, 1.0, 0.0, 0.5, 0.75, 0.49, 0.7968, 0.4854, 0.8418, 0.4717, 0.8833, 0.4496, 0.9197, 0.4197, 0.9496, 0.3833, 0.9717, 0.3418, 0.9854, 0.2968, 0.99, 0.25, 0.9854, 0.2032, 0.9717, 0.1582, 0.9496, 0.1167, 0.9197, 0.08029, 0.8833, 0.05045, 0.8418, 0.02827, 0.7968, 0.01461, 0.75, 0.01, 0.7032, 0.01461, 0.6582, 0.02827, 0.6167, 0.05045, 0.5803, 0.08029, 0.5504, 0.1167, 0.5283, 0.1582, 0.5146, 0.2032, 0.51, 0.25, 0.5146, 0.2968, 0.5283, 0.3418, 0.5504, 0.3833, 0.5803, 0.4197, 0.6167, 0.4496, 0.6582, 0.4717, 0.7032, 0.4854])
me_cylinder_002.use_remesh_fix_poles = True
me_cylinder_002.use_remesh_preserve_attributes = False
me_cylinder_002.use_mirror_vertex_groups = False
me_cylinder_002.update()

# ---- objects
ob_pipe = bpy.data.objects.new('Pipe', me_cylinder)
ob_cylinder = bpy.data.objects.new('Cylinder', me_cylinder_002)

# ---- transforms, parenting, visibility, modifiers, constraints
ob_pipe.location = (0.0, 0.0, 0.28)
ob_pipe.scale = (0.4992, 0.4992, 0.3494)
ob_pipe.lineart.crease_threshold = 0.0
ob_cylinder.location = (0.0, 0.0, 0.0)
ob_cylinder.scale = (0.35, 0.35, 1.0)
ob_cylinder.lineart.crease_threshold = 0.0

# ---- collection membership
col_collection.objects.link(ob_pipe)
col_collection.objects.link(ob_cylinder)

# ---- scene / render settings (as saved in the file)
scene.frame_start = 1; scene.frame_end = 250; scene.frame_set(1)
scene.render.engine = 'BLENDER_EEVEE_NEXT'
scene.cycles.use_denoising = False
scene.cycles.samples = 128
scene.cycles.sampling_pattern = 'TABULATED_SOBOL'
scene.cycles.use_adaptive_sampling = False
scene.cycles.use_light_tree = False
scene.view_settings.view_transform = 'Filmic'
bpy.context.view_layer.update()

# ---- added for rendering (the .blend has no active camera and no usable light): camera, sun
cam_auto = bpy.data.cameras.new('AutoCamera')
cam_auto.lens = 50.0
cam_auto.sensor_width = 36.0
cam_auto.clip_end = 1000.0
ob_auto_camera = bpy.data.objects.new('AutoCamera', cam_auto)
scene.collection.objects.link(ob_auto_camera)
ob_auto_camera.location = (2.46794, -2.96153, 1.97435)
ob_auto_camera.rotation_euler = (1.09748, -7.21219e-08, 0.694738)
scene.camera = ob_auto_camera
light_auto_sun = bpy.data.lights.new('AutoSun', 'SUN')
light_auto_sun.energy = 3.0
light_auto_sun.angle = 0.0523599
ob_auto_sun = bpy.data.objects.new('AutoSun', light_auto_sun)
scene.collection.objects.link(ob_auto_sun)
ob_auto_sun.rotation_euler = (0.872665, 0.174533, 0.523599)
bpy.context.view_layer.update()
